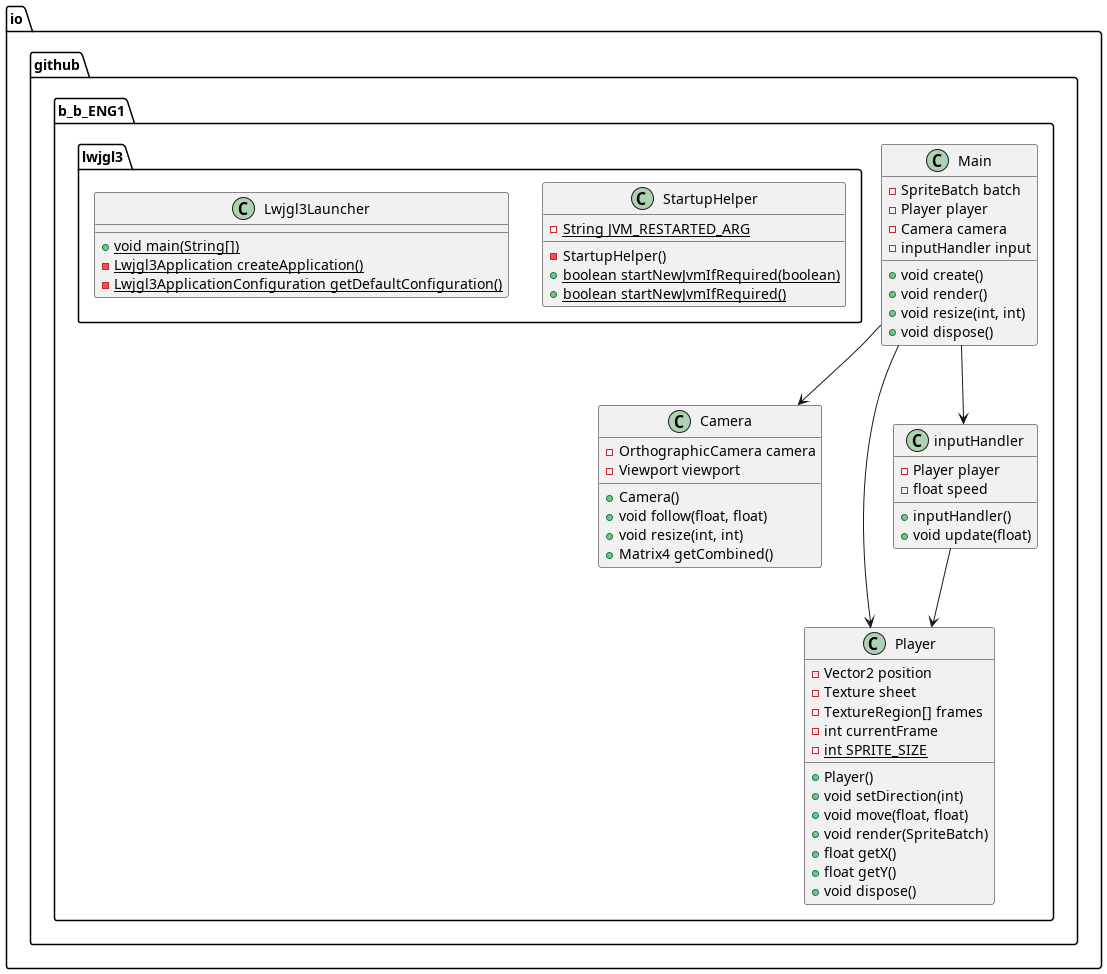

The diagram above was rendered by PlantUML. Its source (embedded in the PNG):
@startuml
package "io.github.b_b_ENG1" {
  class "Camera" as io.github.b_b_ENG1.Camera {
  +Camera()
    -OrthographicCamera camera
    -Viewport viewport
    +void follow(float, float)
    +void resize(int, int)
    +Matrix4 getCombined()
  }
  class "Main" as io.github.b_b_ENG1.Main {
    -SpriteBatch batch
    -Player player
    -Camera camera
    -inputHandler input
    +void create()
    +void render()
    +void resize(int, int)
    +void dispose()
  }
  class "Player" as io.github.b_b_ENG1.Player {
  +Player()
    -Vector2 position
    -Texture sheet
    -TextureRegion[] frames
    -int currentFrame
    - {static}int SPRITE_SIZE
    +void setDirection(int)
    +void move(float, float)
    +void render(SpriteBatch)
    +float getX()
    +float getY()
    +void dispose()
  }
  class "inputHandler" as io.github.b_b_ENG1.inputHandler {
  +inputHandler()
    -Player player
    -float speed
    +void update(float)
  }
  package "lwjgl3" {
    class "Lwjgl3Launcher" as io.github.b_b_ENG1.lwjgl3.Lwjgl3Launcher {
      + {static}void main(String[])
      - {static}Lwjgl3Application createApplication()
      - {static}Lwjgl3ApplicationConfiguration getDefaultConfiguration()
    }
    class "StartupHelper" as io.github.b_b_ENG1.lwjgl3.StartupHelper {
  -StartupHelper()
      - {static}String JVM_RESTARTED_ARG
      + {static}boolean startNewJvmIfRequired(boolean)
      + {static}boolean startNewJvmIfRequired()
    }
  }
}
io.github.b_b_ENG1.Main --> io.github.b_b_ENG1.Player
io.github.b_b_ENG1.Main --> io.github.b_b_ENG1.inputHandler
io.github.b_b_ENG1.Main --> io.github.b_b_ENG1.Camera
io.github.b_b_ENG1.inputHandler --> io.github.b_b_ENG1.Player
@enduml